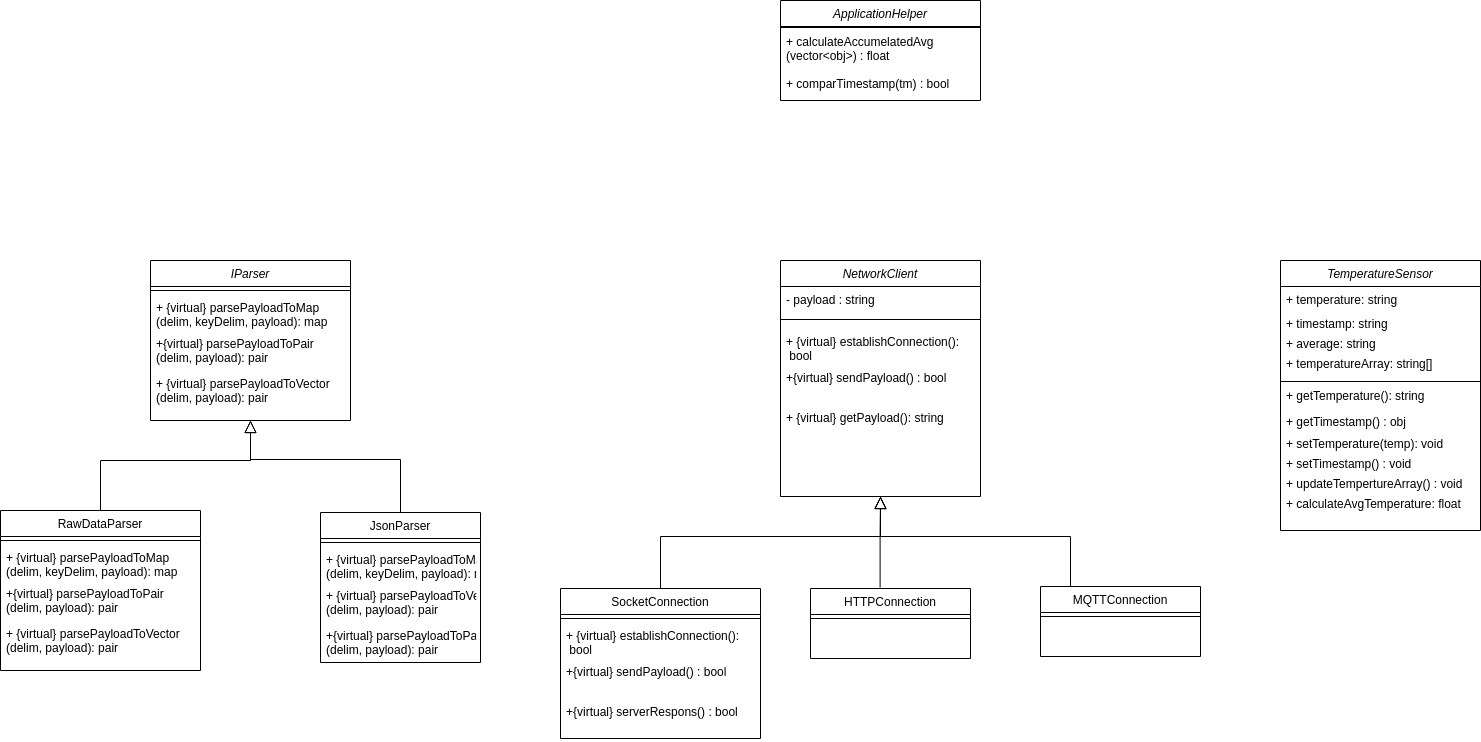

The diagram above was exported from draw.io. Its source (the exported page's mxGraphModel, read from the mxfile embedded in the PNG):
<mxGraphModel dx="2208" dy="712" grid="1" gridSize="10" guides="1" tooltips="1" connect="1" arrows="1" fold="1" page="1" pageScale="1" pageWidth="850" pageHeight="1100" math="0" shadow="0">
  <root>
    <mxCell id="Wmtr1e8kMCOMRiKHeYQh-0" />
    <mxCell id="Wmtr1e8kMCOMRiKHeYQh-1" parent="Wmtr1e8kMCOMRiKHeYQh-0" />
    <mxCell id="Wmtr1e8kMCOMRiKHeYQh-2" value="IParser" style="swimlane;fontStyle=2;align=center;verticalAlign=top;childLayout=stackLayout;horizontal=1;startSize=26;horizontalStack=0;resizeParent=1;resizeLast=0;collapsible=1;marginBottom=0;rounded=0;shadow=0;strokeWidth=1;" parent="Wmtr1e8kMCOMRiKHeYQh-1" vertex="1">
      <mxGeometry x="-340" y="450" width="200" height="160" as="geometry">
        <mxRectangle x="230" y="140" width="160" height="26" as="alternateBounds" />
      </mxGeometry>
    </mxCell>
    <mxCell id="Wmtr1e8kMCOMRiKHeYQh-3" value="" style="line;html=1;strokeWidth=1;align=left;verticalAlign=middle;spacingTop=-1;spacingLeft=3;spacingRight=3;rotatable=0;labelPosition=right;points=[];portConstraint=eastwest;" parent="Wmtr1e8kMCOMRiKHeYQh-2" vertex="1">
      <mxGeometry y="26" width="200" height="8" as="geometry" />
    </mxCell>
    <mxCell id="Wmtr1e8kMCOMRiKHeYQh-4" value="+ {virtual} parsePayloadToMap &#10;(delim, keyDelim, payload): map" style="text;align=left;verticalAlign=top;spacingLeft=4;spacingRight=4;overflow=hidden;rotatable=0;points=[[0,0.5],[1,0.5]];portConstraint=eastwest;" parent="Wmtr1e8kMCOMRiKHeYQh-2" vertex="1">
      <mxGeometry y="34" width="200" height="36" as="geometry" />
    </mxCell>
    <mxCell id="Wmtr1e8kMCOMRiKHeYQh-5" value="+{virtual} parsePayloadToPair &#10;(delim, payload): pair" style="text;align=left;verticalAlign=top;spacingLeft=4;spacingRight=4;overflow=hidden;rotatable=0;points=[[0,0.5],[1,0.5]];portConstraint=eastwest;" parent="Wmtr1e8kMCOMRiKHeYQh-2" vertex="1">
      <mxGeometry y="70" width="200" height="40" as="geometry" />
    </mxCell>
    <mxCell id="Wmtr1e8kMCOMRiKHeYQh-6" value="+ {virtual} parsePayloadToVector &#10;(delim, payload): pair" style="text;align=left;verticalAlign=top;spacingLeft=4;spacingRight=4;overflow=hidden;rotatable=0;points=[[0,0.5],[1,0.5]];portConstraint=eastwest;" parent="Wmtr1e8kMCOMRiKHeYQh-2" vertex="1">
      <mxGeometry y="110" width="200" height="40" as="geometry" />
    </mxCell>
    <mxCell id="Wmtr1e8kMCOMRiKHeYQh-7" value="RawDataParser" style="swimlane;fontStyle=0;align=center;verticalAlign=top;childLayout=stackLayout;horizontal=1;startSize=26;horizontalStack=0;resizeParent=1;resizeLast=0;collapsible=1;marginBottom=0;rounded=0;shadow=0;strokeWidth=1;" parent="Wmtr1e8kMCOMRiKHeYQh-1" vertex="1">
      <mxGeometry x="-490" y="700" width="200" height="160" as="geometry">
        <mxRectangle x="130" y="380" width="160" height="26" as="alternateBounds" />
      </mxGeometry>
    </mxCell>
    <mxCell id="Wmtr1e8kMCOMRiKHeYQh-8" value="" style="line;html=1;strokeWidth=1;align=left;verticalAlign=middle;spacingTop=-1;spacingLeft=3;spacingRight=3;rotatable=0;labelPosition=right;points=[];portConstraint=eastwest;" parent="Wmtr1e8kMCOMRiKHeYQh-7" vertex="1">
      <mxGeometry y="26" width="200" height="8" as="geometry" />
    </mxCell>
    <mxCell id="Wmtr1e8kMCOMRiKHeYQh-9" value="+ {virtual} parsePayloadToMap &#10;(delim, keyDelim, payload): map" style="text;align=left;verticalAlign=top;spacingLeft=4;spacingRight=4;overflow=hidden;rotatable=0;points=[[0,0.5],[1,0.5]];portConstraint=eastwest;" parent="Wmtr1e8kMCOMRiKHeYQh-7" vertex="1">
      <mxGeometry y="34" width="200" height="36" as="geometry" />
    </mxCell>
    <mxCell id="Wmtr1e8kMCOMRiKHeYQh-10" value="+{virtual} parsePayloadToPair &#10;(delim, payload): pair" style="text;align=left;verticalAlign=top;spacingLeft=4;spacingRight=4;overflow=hidden;rotatable=0;points=[[0,0.5],[1,0.5]];portConstraint=eastwest;" parent="Wmtr1e8kMCOMRiKHeYQh-7" vertex="1">
      <mxGeometry y="70" width="200" height="40" as="geometry" />
    </mxCell>
    <mxCell id="Wmtr1e8kMCOMRiKHeYQh-11" value="+ {virtual} parsePayloadToVector &#10;(delim, payload): pair" style="text;align=left;verticalAlign=top;spacingLeft=4;spacingRight=4;overflow=hidden;rotatable=0;points=[[0,0.5],[1,0.5]];portConstraint=eastwest;" parent="Wmtr1e8kMCOMRiKHeYQh-7" vertex="1">
      <mxGeometry y="110" width="200" height="40" as="geometry" />
    </mxCell>
    <mxCell id="Wmtr1e8kMCOMRiKHeYQh-12" value="" style="endArrow=block;endSize=10;endFill=0;shadow=0;strokeWidth=1;rounded=0;edgeStyle=elbowEdgeStyle;elbow=vertical;" parent="Wmtr1e8kMCOMRiKHeYQh-1" source="Wmtr1e8kMCOMRiKHeYQh-7" edge="1">
      <mxGeometry width="160" relative="1" as="geometry">
        <mxPoint x="-30" y="543" as="sourcePoint" />
        <mxPoint x="-240" y="610" as="targetPoint" />
        <Array as="points">
          <mxPoint x="-220" y="650" />
        </Array>
      </mxGeometry>
    </mxCell>
    <mxCell id="Wmtr1e8kMCOMRiKHeYQh-13" value="JsonParser" style="swimlane;fontStyle=0;align=center;verticalAlign=top;childLayout=stackLayout;horizontal=1;startSize=26;horizontalStack=0;resizeParent=1;resizeLast=0;collapsible=1;marginBottom=0;rounded=0;shadow=0;strokeWidth=1;" parent="Wmtr1e8kMCOMRiKHeYQh-1" vertex="1">
      <mxGeometry x="-170" y="702" width="160" height="150" as="geometry">
        <mxRectangle x="340" y="380" width="170" height="26" as="alternateBounds" />
      </mxGeometry>
    </mxCell>
    <mxCell id="Wmtr1e8kMCOMRiKHeYQh-14" value="" style="line;html=1;strokeWidth=1;align=left;verticalAlign=middle;spacingTop=-1;spacingLeft=3;spacingRight=3;rotatable=0;labelPosition=right;points=[];portConstraint=eastwest;" parent="Wmtr1e8kMCOMRiKHeYQh-13" vertex="1">
      <mxGeometry y="26" width="160" height="8" as="geometry" />
    </mxCell>
    <mxCell id="m4NRoJtpn0uVgEHy79Ht-0" value="+ {virtual} parsePayloadToMap &#10;(delim, keyDelim, payload): map" style="text;align=left;verticalAlign=top;spacingLeft=4;spacingRight=4;overflow=hidden;rotatable=0;points=[[0,0.5],[1,0.5]];portConstraint=eastwest;" parent="Wmtr1e8kMCOMRiKHeYQh-13" vertex="1">
      <mxGeometry y="34" width="160" height="36" as="geometry" />
    </mxCell>
    <mxCell id="m4NRoJtpn0uVgEHy79Ht-2" value="+ {virtual} parsePayloadToVector &#10;(delim, payload): pair" style="text;align=left;verticalAlign=top;spacingLeft=4;spacingRight=4;overflow=hidden;rotatable=0;points=[[0,0.5],[1,0.5]];portConstraint=eastwest;" parent="Wmtr1e8kMCOMRiKHeYQh-13" vertex="1">
      <mxGeometry y="70" width="160" height="40" as="geometry" />
    </mxCell>
    <mxCell id="m4NRoJtpn0uVgEHy79Ht-1" value="+{virtual} parsePayloadToPair &#10;(delim, payload): pair" style="text;align=left;verticalAlign=top;spacingLeft=4;spacingRight=4;overflow=hidden;rotatable=0;points=[[0,0.5],[1,0.5]];portConstraint=eastwest;" parent="Wmtr1e8kMCOMRiKHeYQh-13" vertex="1">
      <mxGeometry y="110" width="160" height="40" as="geometry" />
    </mxCell>
    <mxCell id="Wmtr1e8kMCOMRiKHeYQh-15" value="" style="endArrow=block;endSize=10;endFill=0;shadow=0;strokeWidth=1;rounded=0;edgeStyle=elbowEdgeStyle;elbow=vertical;entryX=0.5;entryY=1;entryDx=0;entryDy=0;" parent="Wmtr1e8kMCOMRiKHeYQh-1" source="Wmtr1e8kMCOMRiKHeYQh-13" target="Wmtr1e8kMCOMRiKHeYQh-2" edge="1">
      <mxGeometry width="160" relative="1" as="geometry">
        <mxPoint x="-20" y="713" as="sourcePoint" />
        <mxPoint x="80" y="611" as="targetPoint" />
        <Array as="points">
          <mxPoint x="-220" y="649" />
        </Array>
      </mxGeometry>
    </mxCell>
    <mxCell id="Wmtr1e8kMCOMRiKHeYQh-16" value="NetworkClient" style="swimlane;fontStyle=2;align=center;verticalAlign=top;childLayout=stackLayout;horizontal=1;startSize=26;horizontalStack=0;resizeParent=1;resizeLast=0;collapsible=1;marginBottom=0;rounded=0;shadow=0;strokeWidth=1;" parent="Wmtr1e8kMCOMRiKHeYQh-1" vertex="1">
      <mxGeometry x="290" y="450" width="200" height="236" as="geometry">
        <mxRectangle x="230" y="140" width="160" height="26" as="alternateBounds" />
      </mxGeometry>
    </mxCell>
    <mxCell id="Wmtr1e8kMCOMRiKHeYQh-17" value="- payload : string" style="text;align=left;verticalAlign=top;spacingLeft=4;spacingRight=4;overflow=hidden;rotatable=0;points=[[0,0.5],[1,0.5]];portConstraint=eastwest;" parent="Wmtr1e8kMCOMRiKHeYQh-16" vertex="1">
      <mxGeometry y="26" width="200" height="24" as="geometry" />
    </mxCell>
    <mxCell id="Wmtr1e8kMCOMRiKHeYQh-18" value="" style="line;html=1;strokeWidth=1;align=left;verticalAlign=middle;spacingTop=-1;spacingLeft=3;spacingRight=3;rotatable=0;labelPosition=right;points=[];portConstraint=eastwest;" parent="Wmtr1e8kMCOMRiKHeYQh-16" vertex="1">
      <mxGeometry y="50" width="200" height="18" as="geometry" />
    </mxCell>
    <mxCell id="Wmtr1e8kMCOMRiKHeYQh-19" value="+ {virtual} establishConnection():&#10; bool" style="text;align=left;verticalAlign=top;spacingLeft=4;spacingRight=4;overflow=hidden;rotatable=0;points=[[0,0.5],[1,0.5]];portConstraint=eastwest;" parent="Wmtr1e8kMCOMRiKHeYQh-16" vertex="1">
      <mxGeometry y="68" width="200" height="36" as="geometry" />
    </mxCell>
    <mxCell id="Wmtr1e8kMCOMRiKHeYQh-20" value="+{virtual} sendPayload() : bool" style="text;align=left;verticalAlign=top;spacingLeft=4;spacingRight=4;overflow=hidden;rotatable=0;points=[[0,0.5],[1,0.5]];portConstraint=eastwest;" parent="Wmtr1e8kMCOMRiKHeYQh-16" vertex="1">
      <mxGeometry y="104" width="200" height="40" as="geometry" />
    </mxCell>
    <mxCell id="Wmtr1e8kMCOMRiKHeYQh-21" value="+ {virtual} getPayload(): string" style="text;align=left;verticalAlign=top;spacingLeft=4;spacingRight=4;overflow=hidden;rotatable=0;points=[[0,0.5],[1,0.5]];portConstraint=eastwest;" parent="Wmtr1e8kMCOMRiKHeYQh-16" vertex="1">
      <mxGeometry y="144" width="200" height="40" as="geometry" />
    </mxCell>
    <mxCell id="Wmtr1e8kMCOMRiKHeYQh-23" value="SocketConnection" style="swimlane;fontStyle=0;align=center;verticalAlign=top;childLayout=stackLayout;horizontal=1;startSize=26;horizontalStack=0;resizeParent=1;resizeLast=0;collapsible=1;marginBottom=0;rounded=0;shadow=0;strokeWidth=1;" parent="Wmtr1e8kMCOMRiKHeYQh-1" vertex="1">
      <mxGeometry x="70" y="778" width="200" height="150" as="geometry">
        <mxRectangle x="130" y="380" width="160" height="26" as="alternateBounds" />
      </mxGeometry>
    </mxCell>
    <mxCell id="Wmtr1e8kMCOMRiKHeYQh-24" value="" style="line;html=1;strokeWidth=1;align=left;verticalAlign=middle;spacingTop=-1;spacingLeft=3;spacingRight=3;rotatable=0;labelPosition=right;points=[];portConstraint=eastwest;" parent="Wmtr1e8kMCOMRiKHeYQh-23" vertex="1">
      <mxGeometry y="26" width="200" height="8" as="geometry" />
    </mxCell>
    <mxCell id="Wmtr1e8kMCOMRiKHeYQh-25" value="+ {virtual} establishConnection():&#10; bool" style="text;align=left;verticalAlign=top;spacingLeft=4;spacingRight=4;overflow=hidden;rotatable=0;points=[[0,0.5],[1,0.5]];portConstraint=eastwest;" parent="Wmtr1e8kMCOMRiKHeYQh-23" vertex="1">
      <mxGeometry y="34" width="200" height="36" as="geometry" />
    </mxCell>
    <mxCell id="Wmtr1e8kMCOMRiKHeYQh-26" value="+{virtual} sendPayload() : bool" style="text;align=left;verticalAlign=top;spacingLeft=4;spacingRight=4;overflow=hidden;rotatable=0;points=[[0,0.5],[1,0.5]];portConstraint=eastwest;" parent="Wmtr1e8kMCOMRiKHeYQh-23" vertex="1">
      <mxGeometry y="70" width="200" height="40" as="geometry" />
    </mxCell>
    <mxCell id="Wmtr1e8kMCOMRiKHeYQh-41" value="+{virtual} serverRespons() : bool" style="text;align=left;verticalAlign=top;spacingLeft=4;spacingRight=4;overflow=hidden;rotatable=0;points=[[0,0.5],[1,0.5]];portConstraint=eastwest;" parent="Wmtr1e8kMCOMRiKHeYQh-23" vertex="1">
      <mxGeometry y="110" width="200" height="40" as="geometry" />
    </mxCell>
    <mxCell id="Wmtr1e8kMCOMRiKHeYQh-27" value="" style="endArrow=block;endSize=10;endFill=0;shadow=0;strokeWidth=1;rounded=0;edgeStyle=elbowEdgeStyle;elbow=vertical;" parent="Wmtr1e8kMCOMRiKHeYQh-1" source="Wmtr1e8kMCOMRiKHeYQh-23" edge="1">
      <mxGeometry width="160" relative="1" as="geometry">
        <mxPoint x="610" y="619" as="sourcePoint" />
        <mxPoint x="390" y="686" as="targetPoint" />
        <Array as="points">
          <mxPoint x="420" y="726" />
        </Array>
      </mxGeometry>
    </mxCell>
    <mxCell id="Wmtr1e8kMCOMRiKHeYQh-28" value="HTTPConnection" style="swimlane;fontStyle=0;align=center;verticalAlign=top;childLayout=stackLayout;horizontal=1;startSize=26;horizontalStack=0;resizeParent=1;resizeLast=0;collapsible=1;marginBottom=0;rounded=0;shadow=0;strokeWidth=1;" parent="Wmtr1e8kMCOMRiKHeYQh-1" vertex="1">
      <mxGeometry x="320" y="778" width="160" height="70" as="geometry">
        <mxRectangle x="340" y="380" width="170" height="26" as="alternateBounds" />
      </mxGeometry>
    </mxCell>
    <mxCell id="Wmtr1e8kMCOMRiKHeYQh-29" value="" style="line;html=1;strokeWidth=1;align=left;verticalAlign=middle;spacingTop=-1;spacingLeft=3;spacingRight=3;rotatable=0;labelPosition=right;points=[];portConstraint=eastwest;" parent="Wmtr1e8kMCOMRiKHeYQh-28" vertex="1">
      <mxGeometry y="26" width="160" height="8" as="geometry" />
    </mxCell>
    <mxCell id="Wmtr1e8kMCOMRiKHeYQh-30" value="" style="endArrow=block;endSize=10;endFill=0;shadow=0;strokeWidth=1;rounded=0;edgeStyle=elbowEdgeStyle;elbow=vertical;exitX=0.435;exitY=-0.013;exitDx=0;exitDy=0;exitPerimeter=0;" parent="Wmtr1e8kMCOMRiKHeYQh-1" source="Wmtr1e8kMCOMRiKHeYQh-28" edge="1">
      <mxGeometry width="160" relative="1" as="geometry">
        <mxPoint x="620" y="789" as="sourcePoint" />
        <mxPoint x="390" y="686" as="targetPoint" />
        <Array as="points">
          <mxPoint x="420" y="725" />
        </Array>
      </mxGeometry>
    </mxCell>
    <mxCell id="Wmtr1e8kMCOMRiKHeYQh-31" value="MQTTConnection" style="swimlane;fontStyle=0;align=center;verticalAlign=top;childLayout=stackLayout;horizontal=1;startSize=26;horizontalStack=0;resizeParent=1;resizeLast=0;collapsible=1;marginBottom=0;rounded=0;shadow=0;strokeWidth=1;" parent="Wmtr1e8kMCOMRiKHeYQh-1" vertex="1">
      <mxGeometry x="550" y="776" width="160" height="70" as="geometry">
        <mxRectangle x="340" y="380" width="170" height="26" as="alternateBounds" />
      </mxGeometry>
    </mxCell>
    <mxCell id="Wmtr1e8kMCOMRiKHeYQh-32" value="" style="line;html=1;strokeWidth=1;align=left;verticalAlign=middle;spacingTop=-1;spacingLeft=3;spacingRight=3;rotatable=0;labelPosition=right;points=[];portConstraint=eastwest;" parent="Wmtr1e8kMCOMRiKHeYQh-31" vertex="1">
      <mxGeometry y="26" width="160" height="8" as="geometry" />
    </mxCell>
    <mxCell id="Wmtr1e8kMCOMRiKHeYQh-33" value="" style="endArrow=block;endSize=10;endFill=0;shadow=0;strokeWidth=1;rounded=0;edgeStyle=elbowEdgeStyle;elbow=vertical;" parent="Wmtr1e8kMCOMRiKHeYQh-1" source="Wmtr1e8kMCOMRiKHeYQh-31" edge="1">
      <mxGeometry width="160" relative="1" as="geometry">
        <mxPoint x="560" y="788" as="sourcePoint" />
        <mxPoint x="390" y="686" as="targetPoint" />
        <Array as="points">
          <mxPoint x="580" y="726" />
        </Array>
      </mxGeometry>
    </mxCell>
    <mxCell id="4v7tjhDOS8O5dPx6--bF-0" value="TemperatureSensor" style="swimlane;fontStyle=2;align=center;verticalAlign=top;childLayout=stackLayout;horizontal=1;startSize=26;horizontalStack=0;resizeParent=1;resizeLast=0;collapsible=1;marginBottom=0;rounded=0;shadow=0;strokeWidth=1;" parent="Wmtr1e8kMCOMRiKHeYQh-1" vertex="1">
      <mxGeometry x="790" y="450" width="200" height="270" as="geometry">
        <mxRectangle x="230" y="140" width="160" height="26" as="alternateBounds" />
      </mxGeometry>
    </mxCell>
    <mxCell id="4v7tjhDOS8O5dPx6--bF-1" value="+ temperature: string" style="text;align=left;verticalAlign=top;spacingLeft=4;spacingRight=4;overflow=hidden;rotatable=0;points=[[0,0.5],[1,0.5]];portConstraint=eastwest;" parent="4v7tjhDOS8O5dPx6--bF-0" vertex="1">
      <mxGeometry y="26" width="200" height="24" as="geometry" />
    </mxCell>
    <mxCell id="Wmtr1e8kMCOMRiKHeYQh-42" value="+ timestamp: string" style="text;align=left;verticalAlign=top;spacingLeft=4;spacingRight=4;overflow=hidden;rotatable=0;points=[[0,0.5],[1,0.5]];portConstraint=eastwest;" parent="4v7tjhDOS8O5dPx6--bF-0" vertex="1">
      <mxGeometry y="50" width="200" height="20" as="geometry" />
    </mxCell>
    <mxCell id="Wmtr1e8kMCOMRiKHeYQh-43" value="+ average: string" style="text;align=left;verticalAlign=top;spacingLeft=4;spacingRight=4;overflow=hidden;rotatable=0;points=[[0,0.5],[1,0.5]];portConstraint=eastwest;" parent="4v7tjhDOS8O5dPx6--bF-0" vertex="1">
      <mxGeometry y="70" width="200" height="20" as="geometry" />
    </mxCell>
    <mxCell id="b6CKnIC_Vfb1BrBsKZUO-1" value="+ temperatureArray: string[]" style="text;align=left;verticalAlign=top;spacingLeft=4;spacingRight=4;overflow=hidden;rotatable=0;points=[[0,0.5],[1,0.5]];portConstraint=eastwest;" parent="4v7tjhDOS8O5dPx6--bF-0" vertex="1">
      <mxGeometry y="90" width="200" height="30" as="geometry" />
    </mxCell>
    <mxCell id="4v7tjhDOS8O5dPx6--bF-2" value="" style="line;html=1;strokeWidth=1;align=left;verticalAlign=middle;spacingTop=-1;spacingLeft=3;spacingRight=3;rotatable=0;labelPosition=right;points=[];portConstraint=eastwest;" parent="4v7tjhDOS8O5dPx6--bF-0" vertex="1">
      <mxGeometry y="120" width="200" height="2" as="geometry" />
    </mxCell>
    <mxCell id="4v7tjhDOS8O5dPx6--bF-3" value="+ getTemperature(): string" style="text;align=left;verticalAlign=top;spacingLeft=4;spacingRight=4;overflow=hidden;rotatable=0;points=[[0,0.5],[1,0.5]];portConstraint=eastwest;" parent="4v7tjhDOS8O5dPx6--bF-0" vertex="1">
      <mxGeometry y="122" width="200" height="26" as="geometry" />
    </mxCell>
    <mxCell id="b6CKnIC_Vfb1BrBsKZUO-4" value="+ getTimestamp() : obj" style="text;align=left;verticalAlign=top;spacingLeft=4;spacingRight=4;overflow=hidden;rotatable=0;points=[[0,0.5],[1,0.5]];portConstraint=eastwest;" parent="4v7tjhDOS8O5dPx6--bF-0" vertex="1">
      <mxGeometry y="148" width="200" height="22" as="geometry" />
    </mxCell>
    <mxCell id="4v7tjhDOS8O5dPx6--bF-4" value="+ setTemperature(temp): void" style="text;align=left;verticalAlign=top;spacingLeft=4;spacingRight=4;overflow=hidden;rotatable=0;points=[[0,0.5],[1,0.5]];portConstraint=eastwest;" parent="4v7tjhDOS8O5dPx6--bF-0" vertex="1">
      <mxGeometry y="170" width="200" height="20" as="geometry" />
    </mxCell>
    <mxCell id="b6CKnIC_Vfb1BrBsKZUO-0" value="+ setTimestamp() : void" style="text;align=left;verticalAlign=top;spacingLeft=4;spacingRight=4;overflow=hidden;rotatable=0;points=[[0,0.5],[1,0.5]];portConstraint=eastwest;" parent="4v7tjhDOS8O5dPx6--bF-0" vertex="1">
      <mxGeometry y="190" width="200" height="20" as="geometry" />
    </mxCell>
    <mxCell id="b6CKnIC_Vfb1BrBsKZUO-5" value="+ updateTempertureArray() : void" style="text;align=left;verticalAlign=top;spacingLeft=4;spacingRight=4;overflow=hidden;rotatable=0;points=[[0,0.5],[1,0.5]];portConstraint=eastwest;" parent="4v7tjhDOS8O5dPx6--bF-0" vertex="1">
      <mxGeometry y="210" width="200" height="20" as="geometry" />
    </mxCell>
    <mxCell id="b6CKnIC_Vfb1BrBsKZUO-3" value="+ calculateAvgTemperature: float" style="text;align=left;verticalAlign=top;spacingLeft=4;spacingRight=4;overflow=hidden;rotatable=0;points=[[0,0.5],[1,0.5]];portConstraint=eastwest;" parent="4v7tjhDOS8O5dPx6--bF-0" vertex="1">
      <mxGeometry y="230" width="200" height="40" as="geometry" />
    </mxCell>
    <mxCell id="b6CKnIC_Vfb1BrBsKZUO-7" value="ApplicationHelper" style="swimlane;fontStyle=2;align=center;verticalAlign=top;childLayout=stackLayout;horizontal=1;startSize=26;horizontalStack=0;resizeParent=1;resizeLast=0;collapsible=1;marginBottom=0;rounded=0;shadow=0;strokeWidth=1;" parent="Wmtr1e8kMCOMRiKHeYQh-1" vertex="1">
      <mxGeometry x="290" y="190" width="200" height="100" as="geometry">
        <mxRectangle x="230" y="140" width="160" height="26" as="alternateBounds" />
      </mxGeometry>
    </mxCell>
    <mxCell id="b6CKnIC_Vfb1BrBsKZUO-12" value="" style="line;html=1;strokeWidth=1;align=left;verticalAlign=middle;spacingTop=-1;spacingLeft=3;spacingRight=3;rotatable=0;labelPosition=right;points=[];portConstraint=eastwest;" parent="b6CKnIC_Vfb1BrBsKZUO-7" vertex="1">
      <mxGeometry y="26" width="200" height="2" as="geometry" />
    </mxCell>
    <mxCell id="b6CKnIC_Vfb1BrBsKZUO-13" value="+ calculateAccumelatedAvg&#10;(vector&lt;obj&gt;) : float" style="text;align=left;verticalAlign=top;spacingLeft=4;spacingRight=4;overflow=hidden;rotatable=0;points=[[0,0.5],[1,0.5]];portConstraint=eastwest;" parent="b6CKnIC_Vfb1BrBsKZUO-7" vertex="1">
      <mxGeometry y="28" width="200" height="42" as="geometry" />
    </mxCell>
    <mxCell id="b6CKnIC_Vfb1BrBsKZUO-14" value="+ comparTimestamp(tm) : bool" style="text;align=left;verticalAlign=top;spacingLeft=4;spacingRight=4;overflow=hidden;rotatable=0;points=[[0,0.5],[1,0.5]];portConstraint=eastwest;" parent="b6CKnIC_Vfb1BrBsKZUO-7" vertex="1">
      <mxGeometry y="70" width="200" height="22" as="geometry" />
    </mxCell>
  </root>
</mxGraphModel>